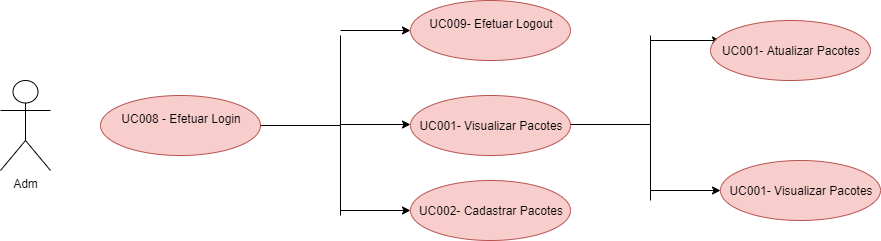

The diagram above was exported from draw.io. Its source (the exported page's mxGraphModel, read from the mxfile embedded in the PNG):
<mxGraphModel dx="1209" dy="609" grid="1" gridSize="10" guides="1" tooltips="1" connect="1" arrows="1" fold="1" page="1" pageScale="1" pageWidth="1169" pageHeight="827" math="0" shadow="0">
  <root>
    <mxCell id="0" />
    <mxCell id="1" parent="0" />
    <mxCell id="u24ldp7FgRN2jk98kD99-1" value="&lt;font style=&quot;vertical-align: inherit&quot;&gt;&lt;font style=&quot;vertical-align: inherit&quot;&gt;Adm&lt;/font&gt;&lt;/font&gt;" style="shape=umlActor;verticalLabelPosition=bottom;labelBackgroundColor=#ffffff;verticalAlign=top;html=1;outlineConnect=0;" vertex="1" parent="1">
      <mxGeometry x="70" y="250" width="50" height="90" as="geometry" />
    </mxCell>
    <mxCell id="u24ldp7FgRN2jk98kD99-12" value="&lt;span style=&quot;color: rgba(0 , 0 , 0 , 0) ; font-family: monospace ; font-size: 0px&quot;&gt;&lt;font style=&quot;vertical-align: inherit&quot;&gt;&lt;font style=&quot;vertical-align: inherit&quot;&gt;% 3CmxGraphModel% 3E% 3Croot% 3E% 3CmxCell% 20id% 3D% 220% 22% 2F% 3E% 3CmxCell% 20id% 3D% 221% 22% 20parent% 3D% 220% 22% 2F% 3E% 3CmxCell% 20id% 3D % 222% 22% 20valor% 3D% 22UC010% 20-% 20Visualizar% 20Pacotes% 22% 20style% 3D% 22ellipse% 3BwhiteSpace% 3Dwrap% 3Bhtml% 3D1% 3BfillColor% 3D% 23dae8fc% 3BstrokeColor% 3D% 236c8ebf% 3B% 22% 20vertex% 3D% 221% 22% 20parent% 3D% 221% 22% 3E% 3CmxGeometry% 20x% 3D% 22180% 22% 20y% 3D% 22265% 22% 20width% 3D% 22160% 22% 20height% 3D% 2280% 22% 20as% 3D% 22geometria% 22% 2F% 3E% 3C% 2FmxCell% 3E% 3C% 2Root% 3E% 3C% 2FmxGraphModel% 3E&lt;/font&gt;&lt;/font&gt;&lt;/span&gt;" style="text;html=1;align=center;verticalAlign=middle;resizable=0;points=[];autosize=1;" vertex="1" parent="1">
      <mxGeometry x="273" y="295" width="20" height="20" as="geometry" />
    </mxCell>
    <mxCell id="u24ldp7FgRN2jk98kD99-13" value="&lt;font style=&quot;vertical-align: inherit&quot;&gt;&lt;font style=&quot;vertical-align: inherit&quot;&gt;UC008 - Efetuar Login&lt;br&gt;&lt;br&gt;&lt;/font&gt;&lt;/font&gt;" style="ellipse;whiteSpace=wrap;html=1;fillColor=#f8cecc;strokeColor=#b85450;" vertex="1" parent="1">
      <mxGeometry x="170" y="265" width="160" height="60" as="geometry" />
    </mxCell>
    <mxCell id="u24ldp7FgRN2jk98kD99-14" value="" style="endArrow=none;html=1;" edge="1" parent="1">
      <mxGeometry width="50" height="50" relative="1" as="geometry">
        <mxPoint x="330" y="295" as="sourcePoint" />
        <mxPoint x="410" y="295" as="targetPoint" />
      </mxGeometry>
    </mxCell>
    <mxCell id="u24ldp7FgRN2jk98kD99-15" value="" style="endArrow=none;html=1;" edge="1" parent="1">
      <mxGeometry width="50" height="50" relative="1" as="geometry">
        <mxPoint x="410" y="205" as="sourcePoint" />
        <mxPoint x="410" y="295" as="targetPoint" />
      </mxGeometry>
    </mxCell>
    <mxCell id="u24ldp7FgRN2jk98kD99-16" value="" style="endArrow=none;html=1;" edge="1" parent="1">
      <mxGeometry width="50" height="50" relative="1" as="geometry">
        <mxPoint x="410" y="295" as="sourcePoint" />
        <mxPoint x="410" y="385" as="targetPoint" />
      </mxGeometry>
    </mxCell>
    <mxCell id="u24ldp7FgRN2jk98kD99-17" value="" style="endArrow=classic;html=1;" edge="1" parent="1">
      <mxGeometry width="50" height="50" relative="1" as="geometry">
        <mxPoint x="410" y="380" as="sourcePoint" />
        <mxPoint x="480" y="380" as="targetPoint" />
      </mxGeometry>
    </mxCell>
    <mxCell id="u24ldp7FgRN2jk98kD99-18" value="" style="endArrow=classic;html=1;" edge="1" parent="1">
      <mxGeometry width="50" height="50" relative="1" as="geometry">
        <mxPoint x="410" y="294" as="sourcePoint" />
        <mxPoint x="480" y="294" as="targetPoint" />
      </mxGeometry>
    </mxCell>
    <mxCell id="u24ldp7FgRN2jk98kD99-19" value="" style="endArrow=classic;html=1;" edge="1" parent="1">
      <mxGeometry width="50" height="50" relative="1" as="geometry">
        <mxPoint x="410" y="200" as="sourcePoint" />
        <mxPoint x="480" y="200" as="targetPoint" />
      </mxGeometry>
    </mxCell>
    <mxCell id="u24ldp7FgRN2jk98kD99-20" value="&lt;font style=&quot;vertical-align: inherit&quot;&gt;&lt;font style=&quot;vertical-align: inherit&quot;&gt;&lt;font style=&quot;vertical-align: inherit&quot;&gt;&lt;font style=&quot;vertical-align: inherit&quot;&gt;UC009- Efetuar Logout&lt;/font&gt;&lt;/font&gt;&lt;br&gt;&lt;br&gt;&lt;/font&gt;&lt;/font&gt;" style="ellipse;whiteSpace=wrap;html=1;fillColor=#f8cecc;strokeColor=#b85450;" vertex="1" parent="1">
      <mxGeometry x="480" y="170" width="160" height="60" as="geometry" />
    </mxCell>
    <mxCell id="u24ldp7FgRN2jk98kD99-21" value="&lt;font style=&quot;vertical-align: inherit&quot;&gt;&lt;font style=&quot;vertical-align: inherit&quot;&gt;&lt;font style=&quot;vertical-align: inherit&quot;&gt;&lt;font style=&quot;vertical-align: inherit&quot;&gt;&lt;font style=&quot;vertical-align: inherit&quot;&gt;&lt;font style=&quot;vertical-align: inherit&quot;&gt;UC001- Visualizar Pacotes&lt;/font&gt;&lt;/font&gt;&lt;/font&gt;&lt;/font&gt;&lt;br&gt;&lt;/font&gt;&lt;/font&gt;" style="ellipse;whiteSpace=wrap;html=1;fillColor=#f8cecc;strokeColor=#b85450;" vertex="1" parent="1">
      <mxGeometry x="480" y="265" width="160" height="60" as="geometry" />
    </mxCell>
    <mxCell id="u24ldp7FgRN2jk98kD99-22" value="&lt;font style=&quot;vertical-align: inherit&quot;&gt;&lt;font style=&quot;vertical-align: inherit&quot;&gt;&lt;font style=&quot;vertical-align: inherit&quot;&gt;&lt;font style=&quot;vertical-align: inherit&quot;&gt;&lt;font style=&quot;vertical-align: inherit&quot;&gt;&lt;font style=&quot;vertical-align: inherit&quot;&gt;&lt;font style=&quot;vertical-align: inherit&quot;&gt;&lt;font style=&quot;vertical-align: inherit&quot;&gt;UC002- Cadastrar Pacotes&lt;/font&gt;&lt;/font&gt;&lt;/font&gt;&lt;/font&gt;&lt;/font&gt;&lt;/font&gt;&lt;br&gt;&lt;/font&gt;&lt;/font&gt;" style="ellipse;whiteSpace=wrap;html=1;fillColor=#f8cecc;strokeColor=#b85450;" vertex="1" parent="1">
      <mxGeometry x="480" y="350" width="160" height="60" as="geometry" />
    </mxCell>
    <mxCell id="u24ldp7FgRN2jk98kD99-23" value="" style="endArrow=none;html=1;" edge="1" parent="1">
      <mxGeometry width="50" height="50" relative="1" as="geometry">
        <mxPoint x="640" y="294" as="sourcePoint" />
        <mxPoint x="720" y="294" as="targetPoint" />
      </mxGeometry>
    </mxCell>
    <mxCell id="u24ldp7FgRN2jk98kD99-24" value="" style="endArrow=none;html=1;" edge="1" parent="1">
      <mxGeometry width="50" height="50" relative="1" as="geometry">
        <mxPoint x="720" y="205" as="sourcePoint" />
        <mxPoint x="720" y="295" as="targetPoint" />
      </mxGeometry>
    </mxCell>
    <mxCell id="u24ldp7FgRN2jk98kD99-25" value="" style="endArrow=none;html=1;" edge="1" parent="1">
      <mxGeometry width="50" height="50" relative="1" as="geometry">
        <mxPoint x="720" y="280" as="sourcePoint" />
        <mxPoint x="720" y="370" as="targetPoint" />
      </mxGeometry>
    </mxCell>
    <mxCell id="u24ldp7FgRN2jk98kD99-26" value="" style="endArrow=classic;html=1;" edge="1" parent="1">
      <mxGeometry width="50" height="50" relative="1" as="geometry">
        <mxPoint x="720" y="210" as="sourcePoint" />
        <mxPoint x="790" y="210" as="targetPoint" />
      </mxGeometry>
    </mxCell>
    <mxCell id="u24ldp7FgRN2jk98kD99-27" value="" style="endArrow=classic;html=1;" edge="1" parent="1">
      <mxGeometry width="50" height="50" relative="1" as="geometry">
        <mxPoint x="720" y="360" as="sourcePoint" />
        <mxPoint x="790" y="360" as="targetPoint" />
      </mxGeometry>
    </mxCell>
    <mxCell id="u24ldp7FgRN2jk98kD99-28" value="&lt;font style=&quot;vertical-align: inherit&quot;&gt;&lt;font style=&quot;vertical-align: inherit&quot;&gt;&lt;font style=&quot;vertical-align: inherit&quot;&gt;&lt;font style=&quot;vertical-align: inherit&quot;&gt;&lt;font style=&quot;vertical-align: inherit&quot;&gt;&lt;font style=&quot;vertical-align: inherit&quot;&gt;&lt;font style=&quot;vertical-align: inherit&quot;&gt;&lt;font style=&quot;vertical-align: inherit&quot;&gt;UC001- Atualizar Pacotes&lt;/font&gt;&lt;/font&gt;&lt;/font&gt;&lt;/font&gt;&lt;/font&gt;&lt;/font&gt;&lt;br&gt;&lt;/font&gt;&lt;/font&gt;" style="ellipse;whiteSpace=wrap;html=1;fillColor=#f8cecc;strokeColor=#b85450;" vertex="1" parent="1">
      <mxGeometry x="780" y="190" width="160" height="60" as="geometry" />
    </mxCell>
    <mxCell id="u24ldp7FgRN2jk98kD99-30" value="&lt;font style=&quot;vertical-align: inherit&quot;&gt;&lt;font style=&quot;vertical-align: inherit&quot;&gt;&lt;font style=&quot;vertical-align: inherit&quot;&gt;&lt;font style=&quot;vertical-align: inherit&quot;&gt;&lt;font style=&quot;vertical-align: inherit&quot;&gt;&lt;font style=&quot;vertical-align: inherit&quot;&gt;UC001- Visualizar Pacotes&lt;/font&gt;&lt;/font&gt;&lt;/font&gt;&lt;/font&gt;&lt;br&gt;&lt;/font&gt;&lt;/font&gt;" style="ellipse;whiteSpace=wrap;html=1;fillColor=#f8cecc;strokeColor=#b85450;" vertex="1" parent="1">
      <mxGeometry x="790" y="330" width="160" height="60" as="geometry" />
    </mxCell>
  </root>
</mxGraphModel>